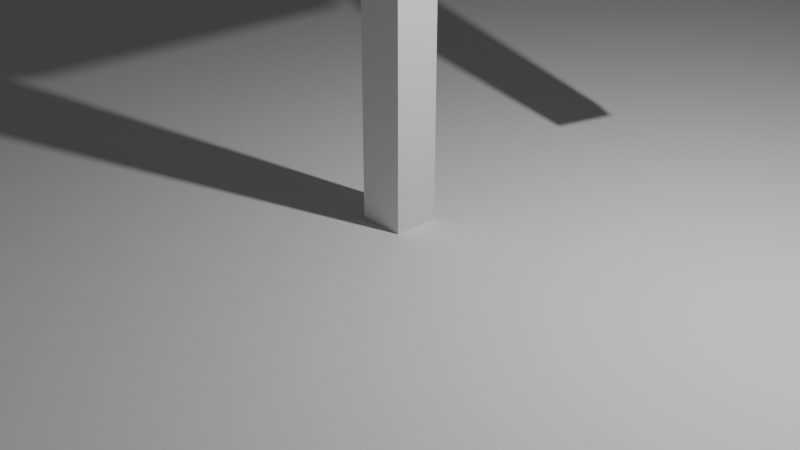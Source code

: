 # Source: blender_test.blend  (saved by Blender 3.6.11; exported with 4.5.12 LTS)
import bpy
from mathutils import Matrix  # noqa: F401  (used for matrix-valued properties, if any)

bpy.ops.wm.read_factory_settings(use_empty=True)
scene = bpy.context.scene
scene.name = 'Scene'

# ---- collections
col_collection = bpy.data.collections.new('Collection'); scene.collection.children.link(col_collection)

# ---- materials (node trees are filled in below, after node groups)
mat_material = bpy.data.materials.new('Material')
mat_material.alpha_threshold = 0.0
mat_material.use_transparent_shadow = False
mat_material.roughness = 0.5
mat_material.line_color = (0.0, 0.0, 0.0, 1.0)

# ---- material node trees
mat_material.use_nodes = True; mat_material.node_tree.nodes.clear()
_N = mat_material.node_tree.nodes; _L = mat_material.node_tree.links
n0 = _N.new('ShaderNodeOutputMaterial'); n0.name = 'Material Output'; n0.location = (300, 300)
n1 = _N.new('ShaderNodeBsdfPrincipled'); n1.name = 'Principled BSDF'; n1.location = (10, 300)
n1.distribution = 'GGX'
n1.subsurface_method = 'RANDOM_WALK_SKIN'
n1.inputs[3].default_value = 1.45
n1.inputs[27].default_value = (0.0, 0.0, 0.0, 1.0)
n1.inputs[28].default_value = 1.0
_L.new(n1.outputs[0], n0.inputs[0])
n0.is_active_output = True

# ---- world
world_world = bpy.data.worlds.new('World'); scene.world = world_world
world_world.use_nodes = True; world_world.node_tree.nodes.clear()
_N = world_world.node_tree.nodes; _L = world_world.node_tree.links
n0 = _N.new('ShaderNodeOutputWorld'); n0.name = 'World Output'; n0.location = (300, 300)
n1 = _N.new('ShaderNodeBackground'); n1.name = 'Background'; n1.location = (10, 300)
n1.inputs[0].default_value = (0.05088, 0.05088, 0.05088, 1.0)
_L.new(n1.outputs[0], n0.inputs[0])
n0.is_active_output = True
world_world.color = (0.05088, 0.05088, 0.05088)
world_world.use_sun_shadow = False
world_world.sun_shadow_jitter_overblur = 0.0

# ---- cameras
cam_camera = bpy.data.cameras.new('Camera')
cam_camera.clip_end = 100.0
cam_camera.ortho_scale = 7.314

# ---- lights
light_light = bpy.data.lights.new('Light', 'POINT')
light_light.transmission_factor = 0.0
light_light.energy = 1000.0
light_light.shadow_soft_size = 0.1
light_light.shadow_maximum_resolution = 0.006
light_light.use_absolute_resolution = True

# ---- meshes
me_cube = bpy.data.meshes.new('Cube')
me_cube.from_pydata([(0.0, 0.0, 0.0), (1.042, 2.727, 2.07), (0.0, 2.772, 4.02), (0.0, 0.0, 4.02)], [(2, 1), (3, 2), (0, 3)], [])
_uv = me_cube.uv_layers.new(name='UVMap')
_uv.uv.foreach_set('vector', [])
me_cube.materials.append(mat_material)
me_cube.use_mirror_vertex_groups = False
me_cube.update()
me_plane = bpy.data.meshes.new('Plane')
me_plane.from_pydata([(-1.0, -1.0, 0.0), (1.0, -1.0, 0.0), (-1.0, 1.0, 0.0), (1.0, 1.0, 0.0)], [], [(0, 1, 3, 2)])
_uv = me_plane.uv_layers.new(name='UVMap')
_uv.uv.foreach_set('vector', [0.0, 0.0, 1.0, 0.0, 1.0, 1.0, 0.0, 1.0])
me_plane.update()

# ---- objects
ob_cube = bpy.data.objects.new('Cube', me_cube)
ob_light = bpy.data.objects.new('Light', light_light)
ob_camera = bpy.data.objects.new('Camera', cam_camera)
ob_plane = bpy.data.objects.new('Plane', me_plane)

# ---- transforms, parenting, visibility, modifiers, constraints
ob_cube.location = (0.0, 0.0, 0.0)
ob_cube.lock_rotations_4d = False
ob_cube.empty_display_type = 'ARROWS'
ob_cube.lineart.crease_threshold = 0.0
_m = ob_cube.modifiers.new('Skin', 'SKIN')
_m.branch_smoothing = 1.0
ob_light.location = (4.076, 1.005, 5.904)
ob_light.rotation_euler = (0.6503, 0.05522, 1.866)
ob_light.lock_rotations_4d = False
ob_light.empty_display_type = 'ARROWS'
ob_light.color = (0.0, 0.0, 0.0, 0.0)
ob_light.lineart.crease_threshold = 0.0
ob_camera.location = (7.359, -6.926, 4.958)
ob_camera.rotation_euler = (1.109, 0.0, 0.8149)
ob_camera.lock_rotations_4d = False
ob_camera.empty_display_type = 'ARROWS'
ob_camera.color = (0.0, 0.0, 0.0, 0.0)
ob_camera.display_type = 'WIRE'
ob_camera.lineart.crease_threshold = 0.0
ob_plane.location = (0.0, 0.0, 0.0)
ob_plane.scale = (10.71, 10.71, 10.71)

# ---- collection membership
col_collection.objects.link(ob_cube)
col_collection.objects.link(ob_light)
col_collection.objects.link(ob_camera)
col_collection.objects.link(ob_plane)

# ---- scene / render settings (as saved in the file)
scene.camera = ob_camera
scene.frame_start = 1; scene.frame_end = 250; scene.frame_set(1)
scene.render.engine = 'BLENDER_EEVEE_NEXT'
scene.cycles.sampling_pattern = 'TABULATED_SOBOL'
scene.view_settings.view_transform = 'Filmic'
bpy.context.view_layer.update()
